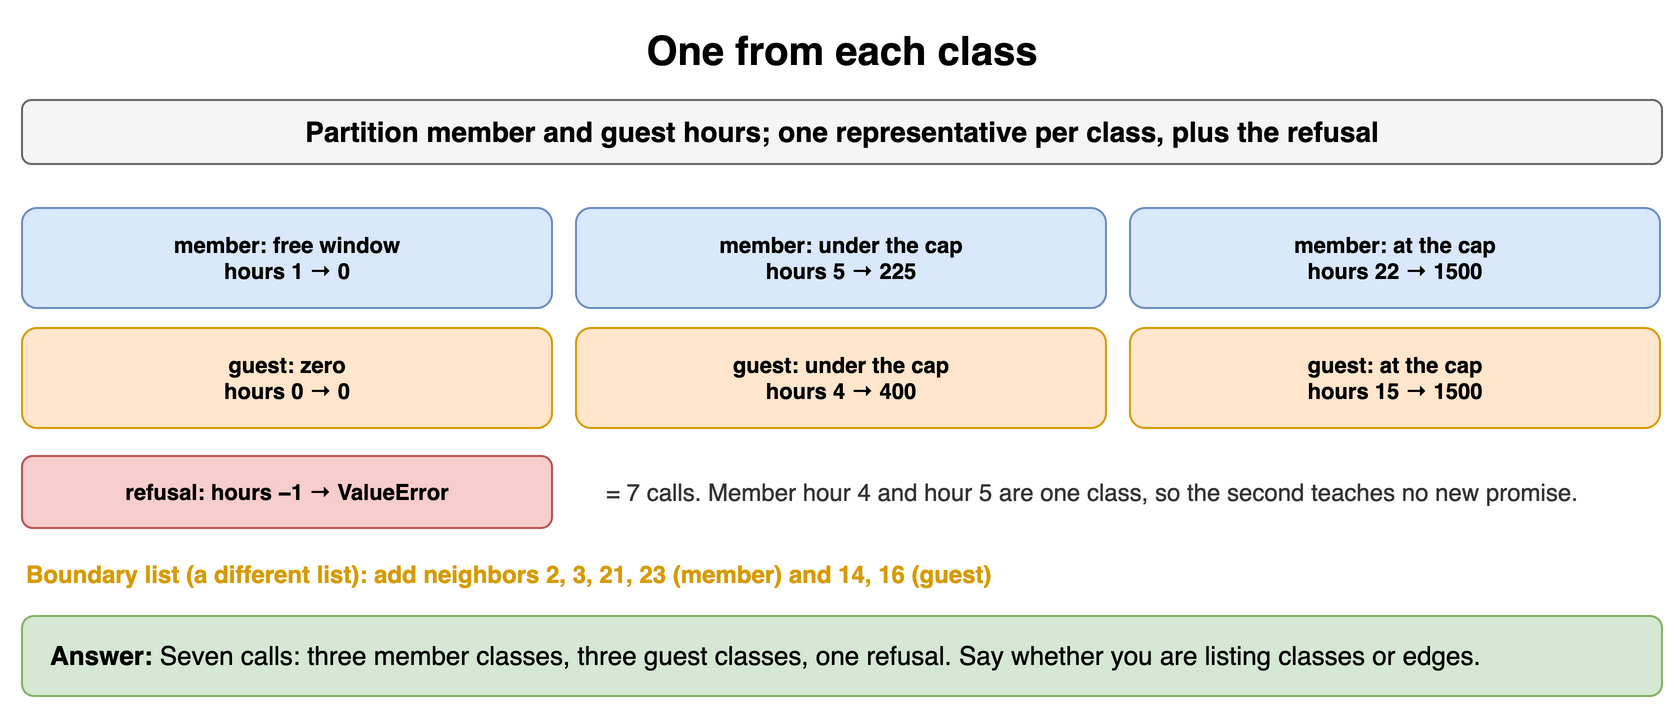

The diagram above was exported from draw.io. Its source (the exported page's mxGraphModel, read from the mxfile embedded in the PNG):
<mxGraphModel dx="900" dy="364" grid="1" gridSize="10" guides="1" tooltips="1" connect="1" arrows="1" fold="1" page="1" pageScale="1" pageWidth="900" pageHeight="364" math="0" shadow="0">
  <root>
    <mxCell id="0" />
    <mxCell id="1" parent="0" />
    <mxCell id="u61" value="One from each class" style="text;html=1;align=center;verticalAlign=middle;whiteSpace=wrap;fontSize=20;fontStyle=1;" vertex="1" parent="1">
      <mxGeometry x="40" y="10" width="820" height="30" as="geometry" />
    </mxCell>
    <mxCell id="u62" value="Partition member and guest hours; one representative per class, plus the refusal" style="rounded=1;whiteSpace=wrap;html=1;fillColor=#f5f5f5;strokeColor=#666666;fontStyle=1;fontSize=14;" vertex="1" parent="1">
      <mxGeometry x="40" y="50" width="820" height="32" as="geometry" />
    </mxCell>
    <mxCell id="u63" value="member: free window&lt;br&gt;hours 1 → 0" style="rounded=1;whiteSpace=wrap;html=1;fillColor=#dae8fc;strokeColor=#6c8ebf;fontSize=11;align=center;fontStyle=1;" vertex="1" parent="1">
      <mxGeometry x="40" y="104" width="265" height="50" as="geometry" />
    </mxCell>
    <mxCell id="u64" value="member: under the cap&lt;br&gt;hours 5 → 225" style="rounded=1;whiteSpace=wrap;html=1;fillColor=#dae8fc;strokeColor=#6c8ebf;fontSize=11;align=center;fontStyle=1;" vertex="1" parent="1">
      <mxGeometry x="317" y="104" width="265" height="50" as="geometry" />
    </mxCell>
    <mxCell id="u65" value="member: at the cap&lt;br&gt;hours 22 → 1500" style="rounded=1;whiteSpace=wrap;html=1;fillColor=#dae8fc;strokeColor=#6c8ebf;fontSize=11;align=center;fontStyle=1;" vertex="1" parent="1">
      <mxGeometry x="594" y="104" width="265" height="50" as="geometry" />
    </mxCell>
    <mxCell id="u66" value="guest: zero&lt;br&gt;hours 0 → 0" style="rounded=1;whiteSpace=wrap;html=1;fillColor=#ffe6cc;strokeColor=#d79b00;fontSize=11;align=center;fontStyle=1;" vertex="1" parent="1">
      <mxGeometry x="40" y="164" width="265" height="50" as="geometry" />
    </mxCell>
    <mxCell id="u67" value="guest: under the cap&lt;br&gt;hours 4 → 400" style="rounded=1;whiteSpace=wrap;html=1;fillColor=#ffe6cc;strokeColor=#d79b00;fontSize=11;align=center;fontStyle=1;" vertex="1" parent="1">
      <mxGeometry x="317" y="164" width="265" height="50" as="geometry" />
    </mxCell>
    <mxCell id="u68" value="guest: at the cap&lt;br&gt;hours 15 → 1500" style="rounded=1;whiteSpace=wrap;html=1;fillColor=#ffe6cc;strokeColor=#d79b00;fontSize=11;align=center;fontStyle=1;" vertex="1" parent="1">
      <mxGeometry x="594" y="164" width="265" height="50" as="geometry" />
    </mxCell>
    <mxCell id="u69" value="refusal: hours −1 → ValueError" style="rounded=1;whiteSpace=wrap;html=1;fillColor=#f8cecc;strokeColor=#b85450;fontSize=11;align=center;fontStyle=1;" vertex="1" parent="1">
      <mxGeometry x="40" y="228" width="265" height="36" as="geometry" />
    </mxCell>
    <mxCell id="u610" value="= 7 calls. Member hour 4 and hour 5 are one class, so the second teaches no new promise." style="text;html=1;whiteSpace=wrap;fontSize=11;align=left;verticalAlign=middle;fontSize=12;fontColor=#333333;" vertex="1" parent="1">
      <mxGeometry x="330" y="228" width="530" height="36" as="geometry" />
    </mxCell>
    <mxCell id="u611" value="Boundary list (a different list): add neighbors 2, 3, 21, 23 (member) and 14, 16 (guest)" style="text;html=1;whiteSpace=wrap;fontSize=11;align=left;verticalAlign=middle;fontSize=12;fontColor=#d79b00;fontStyle=1;" vertex="1" parent="1">
      <mxGeometry x="40" y="278" width="820" height="18" as="geometry" />
    </mxCell>
    <mxCell id="u612" value="&lt;b&gt;Answer:&lt;/b&gt; Seven calls: three member classes, three guest classes, one refusal. Say whether you are listing classes or edges." style="rounded=1;whiteSpace=wrap;html=1;fillColor=#d5e8d4;strokeColor=#82b366;fontSize=13;align=left;spacingLeft=12;" vertex="1" parent="1">
      <mxGeometry x="40" y="308" width="820" height="40" as="geometry" />
    </mxCell>
  </root>
</mxGraphModel>